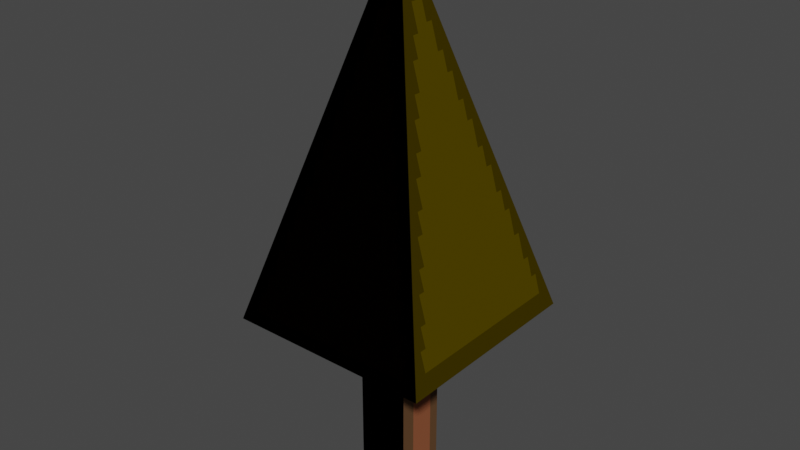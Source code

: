 # Source: scaletree.blend  (saved by Blender 3.0.42; exported with 4.5.12 LTS)
import bpy
from mathutils import Matrix  # noqa: F401  (used for matrix-valued properties, if any)

bpy.ops.wm.read_factory_settings(use_empty=True)
scene = bpy.context.scene
scene.name = 'Scene'

# ---- collections
col_collection = bpy.data.collections.new('Collection'); scene.collection.children.link(col_collection)

# ---- images (referenced by path relative to the original .blend; pixels are not part of the script)
import os
ASSET_DIR = os.environ.get("B2B_ASSET_DIR", "")  # directory of the original .blend (textures are referenced by path, not embedded)
HERE = os.path.dirname(os.path.abspath(__file__))  # packed textures are extracted next to this script under _unpacked/

def load_image(name, relpath, width, height, colorspace="sRGB"):
    """Load a texture the original file referenced (path relative to the .blend, or extracted next to this script)."""
    p = next((c for c in (os.path.join(HERE, relpath), os.path.join(ASSET_DIR, relpath)) if relpath and os.path.exists(c)), "")
    if p:
        img = bpy.data.images.load(p, check_existing=True)
        img.name = name
    else:  # same state as the original file: an image datablock whose file is absent (Cycles renders it pink)
        img = bpy.data.images.new(name, width, height)
        img.source = "FILE"
        img.filepath = "//" + (relpath or name)
    img.colorspace_settings.name = colorspace
    return img
img_sprite = load_image('Sprite', '_unpacked/Sprite.27fc0a2e.png', 128, 128, 'sRGB')

# ---- materials (node trees are filled in below, after node groups)
mat_scaletree_mtl = bpy.data.materials.new('scaletree_mtl')
mat_scaletree_mtl.use_transparent_shadow = False
mat_scaletree_mtl.diffuse_color = (1.0, 1.0, 1.0, 1.0)
mat_scaletree_mtl.roughness = 1.0
mat_scaletree_mtl.specular_intensity = 0.0

# ---- material node trees
mat_scaletree_mtl.use_nodes = True; mat_scaletree_mtl.node_tree.nodes.clear()
_N = mat_scaletree_mtl.node_tree.nodes; _L = mat_scaletree_mtl.node_tree.links
n0 = _N.new('ShaderNodeBsdfPrincipled'); n0.name = 'Principled BSDF'; n0.location = (10, 300)
n0.distribution = 'GGX'
n0.subsurface_method = 'RANDOM_WALK_SKIN'
n0.inputs[2].default_value = 1.0
n0.inputs[3].default_value = 1.45
n0.inputs[13].default_value = 0.0
n0.inputs[27].default_value = (0.0, 0.0, 0.0, 1.0)
n0.inputs[28].default_value = 1.0
n1 = _N.new('ShaderNodeOutputMaterial'); n1.name = 'Material Output'; n1.location = (300, 300)
n2 = _N.new('ShaderNodeTexImage'); n2.name = 'Image Texture'; n2.location = (-300, 600)
n2.image = img_sprite
n2.interpolation = 'Closest'
_L.new(n0.outputs[0], n1.inputs[0])
_L.new(n2.outputs[0], n0.inputs[0])
n1.is_active_output = True

# ---- world
world_world = bpy.data.worlds.new('World'); scene.world = world_world
world_world.use_nodes = True; world_world.node_tree.nodes.clear()
_N = world_world.node_tree.nodes; _L = world_world.node_tree.links
n0 = _N.new('ShaderNodeOutputWorld'); n0.name = 'World Output'; n0.location = (300, 300)
n1 = _N.new('ShaderNodeBackground'); n1.name = 'Background'; n1.location = (10, 300)
n1.inputs[0].default_value = (0.05088, 0.05088, 0.05088, 1.0)
_L.new(n1.outputs[0], n0.inputs[0])
n0.is_active_output = True
world_world.color = (0.05088, 0.05088, 0.05088)
world_world.use_sun_shadow = False
world_world.sun_shadow_jitter_overblur = 0.0

# ---- meshes
me_scaletree = bpy.data.meshes.new('scaletree')
me_scaletree.from_pydata([(-1.0, 1.0, 1.0), (1.0, 1.0, 1.0), (0.0, 4.5, 0.0), (1.0, 1.0, -1.0), (-1.0, 1.0, -1.0), (0.25, 0.5, 0.25), (-0.25, 0.5, 0.25), (0.25, 0.5, -0.25), (-0.25, 0.5, -0.25), (0.25, -0.75, 0.25), (-0.25, -0.75, 0.25), (0.25, -0.75, -0.25), (-0.25, -0.75, -0.25)], [], [(0, 1, 2), (1, 3, 2), (3, 4, 2), (4, 0, 2), (5, 1, 0, 6), (7, 3, 1, 5), (8, 4, 3, 7), (6, 0, 4, 8), (9, 5, 6, 10), (11, 7, 5, 9), (12, 8, 7, 11), (10, 6, 8, 12), (12, 11, 9, 10)])
me_scaletree.polygons.foreach_set('use_smooth', [True] * 13)
_k = set([(0, 1), (0, 2), (0, 4), (0, 6), (1, 2), (1, 3), (1, 5), (2, 3), (2, 4), (3, 4), (3, 7), (4, 8), (5, 6), (5, 7), (5, 9), (6, 8), (6, 10), (7, 8), (7, 11), (8, 12), (9, 10), (9, 11), (10, 12), (11, 12)])
me_scaletree.attributes.new('sharp_edge', 'BOOLEAN', 'EDGE').data.foreach_set('value', [ (min(e.vertices), max(e.vertices)) in _k for e in me_scaletree.edges])
_uv = me_scaletree.uv_layers.new(name='UVMap')
_uv.uv.foreach_set('vector', [0.2721, 0.5241, 0.02454, 0.5241, 0.1483, 0.9747, 0.2721, 0.02454, 0.02454, 0.02454, 0.1483, 0.4751, 0.8653, 0.02454, 0.6178, 0.02454, 0.7415, 0.4751, 0.5687, 0.02454, 0.3212, 0.02454, 0.4449, 0.4751, 0.8031, 0.617, 0.9146, 0.5241, 0.9146, 0.7717, 0.8031, 0.6788, 0.3212, 0.617, 0.4327, 0.5241, 0.4327, 0.7717, 0.3212, 0.6788, 0.754, 0.6788, 0.6424, 0.7717, 0.6424, 0.5241, 0.754, 0.617, 0.4818, 0.617, 0.5934, 0.5241, 0.5934, 0.7717, 0.4818, 0.6788, 0.4321, 0.9755, 0.4321, 0.8208, 0.494, 0.8208, 0.494, 0.9755, 0.7159, 0.8208, 0.7159, 0.9755, 0.654, 0.9755, 0.654, 0.8208, 0.3212, 0.9755, 0.3212, 0.8208, 0.383, 0.8208, 0.383, 0.9755, 0.5431, 0.9755, 0.5431, 0.8208, 0.605, 0.8208, 0.605, 0.9755, 0.765, 0.8208, 0.8269, 0.8208, 0.8269, 0.8826, 0.765, 0.8826])
me_scaletree.materials.append(mat_scaletree_mtl)
me_scaletree.use_remesh_fix_poles = True
me_scaletree.use_remesh_preserve_attributes = False
me_scaletree.update()
me_scaletree.normals_split_custom_set([tuple(v) for v in zip(*[iter([4.037e-06, 0.2747, -0.9615, 9.343e-06, 0.2747, -0.9615, -4.759e-05, 0.2747, -0.9615, 0.9615, 0.2747, 0.0, 0.9615, 0.2747, 0.0, 0.9615, 0.2747, 0.0, -4.037e-06, 0.2747, 0.9615, -9.343e-06, 0.2747, 0.9615, 4.759e-05, 0.2747, 0.9615, -0.9615, 0.2747, 0.0, -0.9615, 0.2747, 0.0, -0.9615, 0.2747, 0.0, 2.405e-05, -0.8321, -0.5547, 1.319e-05, -0.8321, -0.5547, 1.714e-05, -0.8321, -0.5547, -5.429e-05, -0.8321, -0.5547, 0.5547, -0.8321, 0.0, 0.5547, -0.8321, 0.0, 0.5547, -0.8321, 0.0, 0.5547, -0.8321, 0.0, -2.405e-05, -0.8321, 0.5547, -1.319e-05, -0.8321, 0.5547, -1.714e-05, -0.8321, 0.5547, 5.429e-05, -0.8321, 0.5547, -0.5547, -0.8321, 0.0, -0.5547, -0.8321, 0.0, -0.5547, -0.8321, 0.0, -0.5547, -0.8321, 0.0, -4.777e-05, -2.088e-12, -1.0, 2.088e-12, -4.777e-05, -1.0, 4.777e-05, 2.088e-12, -1.0, -2.088e-12, 4.777e-05, -1.0, 1.0, 0.0, 0.0, 1.0, 0.0, 0.0, 1.0, 0.0, 0.0, 1.0, 0.0, 0.0, 4.777e-05, -2.088e-12, 1.0, -2.088e-12, -4.777e-05, 1.0, -4.777e-05, 2.088e-12, 1.0, 2.088e-12, 4.777e-05, 1.0, -1.0, 0.0, 0.0, -1.0, 0.0, 0.0, -1.0, 0.0, 0.0, -1.0, 0.0, 0.0, 0.0, -1.0, 0.0, 0.0, -1.0, 0.0, 0.0, -1.0, 0.0, 0.0, -1.0, 0.0])] * 3)])

# ---- objects
ob_scaletree = bpy.data.objects.new('scaletree', me_scaletree)

# ---- transforms, parenting, visibility, modifiers, constraints
ob_scaletree.location = (0.0, 0.0, 0.75)
ob_scaletree.rotation_euler = (1.571, -0.0, 0.0)

# ---- collection membership
col_collection.objects.link(ob_scaletree)

# ---- scene / render settings (as saved in the file)
scene.frame_start = 1; scene.frame_end = 250; scene.frame_set(1)
scene.render.engine = 'BLENDER_EEVEE_NEXT'
scene.cycles.sampling_pattern = 'TABULATED_SOBOL'
scene.cycles.use_light_tree = False
scene.view_settings.view_transform = 'Filmic'
bpy.context.view_layer.update()

# ---- added for rendering (the .blend has no active camera and no usable light): camera, sun
cam_auto = bpy.data.cameras.new('AutoCamera')
cam_auto.lens = 50.0
cam_auto.sensor_width = 36.0
cam_auto.clip_end = 1000.0
ob_auto_camera = bpy.data.objects.new('AutoCamera', cam_auto)
scene.collection.objects.link(ob_auto_camera)
ob_auto_camera.location = (5.51751, -6.62102, 7.03901)
ob_auto_camera.rotation_euler = (1.09748, -7.21219e-08, 0.694738)
scene.camera = ob_auto_camera
light_auto_sun = bpy.data.lights.new('AutoSun', 'SUN')
light_auto_sun.energy = 3.0
light_auto_sun.angle = 0.0523599
ob_auto_sun = bpy.data.objects.new('AutoSun', light_auto_sun)
scene.collection.objects.link(ob_auto_sun)
ob_auto_sun.rotation_euler = (0.872665, 0.174533, 0.523599)
bpy.context.view_layer.update()
